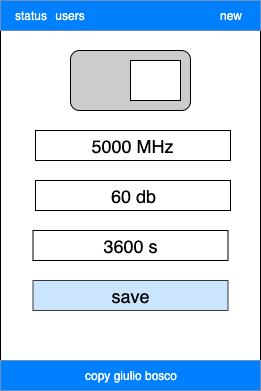

The diagram above was exported from draw.io. Its source (the exported page's mxGraphModel, read from the mxfile embedded in the PNG):
<mxGraphModel dx="1106" dy="812" grid="1" gridSize="10" guides="1" tooltips="1" connect="1" arrows="1" fold="1" page="1" pageScale="1" pageWidth="827" pageHeight="1169" math="0" shadow="0">
  <root>
    <mxCell id="0" />
    <mxCell id="1" parent="0" />
    <mxCell id="OrUlWP8DD7w1MImiYbqn-1" value="" style="rounded=0;whiteSpace=wrap;html=1;" vertex="1" parent="1">
      <mxGeometry x="20" y="20" width="260" height="390" as="geometry" />
    </mxCell>
    <mxCell id="OrUlWP8DD7w1MImiYbqn-2" value="" style="rounded=0;whiteSpace=wrap;html=1;fillColor=#007FFF;strokeColor=#6c8ebf;" vertex="1" parent="1">
      <mxGeometry x="20" y="20" width="260" height="30" as="geometry" />
    </mxCell>
    <mxCell id="OrUlWP8DD7w1MImiYbqn-8" value="&lt;font color=&quot;#ffffff&quot;&gt;copy giulio bosco&lt;/font&gt;" style="rounded=0;whiteSpace=wrap;html=1;fillColor=#007FFF;strokeColor=#6c8ebf;" vertex="1" parent="1">
      <mxGeometry x="20" y="380" width="260" height="30" as="geometry" />
    </mxCell>
    <mxCell id="OrUlWP8DD7w1MImiYbqn-9" value="&lt;font color=&quot;#ffffff&quot;&gt;status&lt;/font&gt;" style="text;html=1;strokeColor=none;fillColor=none;align=center;verticalAlign=middle;whiteSpace=wrap;rounded=0;" vertex="1" parent="1">
      <mxGeometry x="30" y="25" width="40" height="20" as="geometry" />
    </mxCell>
    <mxCell id="OrUlWP8DD7w1MImiYbqn-10" value="&lt;font color=&quot;#ffffff&quot;&gt;users&lt;/font&gt;" style="text;html=1;strokeColor=none;fillColor=none;align=center;verticalAlign=middle;whiteSpace=wrap;rounded=0;" vertex="1" parent="1">
      <mxGeometry x="70" y="25" width="40" height="20" as="geometry" />
    </mxCell>
    <mxCell id="OrUlWP8DD7w1MImiYbqn-11" value="&lt;font color=&quot;#ffffff&quot;&gt;new&lt;/font&gt;" style="text;html=1;strokeColor=none;fillColor=none;align=center;verticalAlign=middle;whiteSpace=wrap;rounded=0;" vertex="1" parent="1">
      <mxGeometry x="230" y="25" width="40" height="20" as="geometry" />
    </mxCell>
    <mxCell id="OrUlWP8DD7w1MImiYbqn-17" value="" style="rounded=1;whiteSpace=wrap;html=1;fillColor=#CCCCCC;" vertex="1" parent="1">
      <mxGeometry x="90" y="70" width="120" height="60" as="geometry" />
    </mxCell>
    <mxCell id="OrUlWP8DD7w1MImiYbqn-18" value="" style="rounded=0;whiteSpace=wrap;html=1;" vertex="1" parent="1">
      <mxGeometry x="150" y="80" width="50" height="40" as="geometry" />
    </mxCell>
    <mxCell id="OrUlWP8DD7w1MImiYbqn-19" value="&lt;font style=&quot;font-size: 18px&quot;&gt;5000 MHz&lt;/font&gt;" style="rounded=0;whiteSpace=wrap;html=1;" vertex="1" parent="1">
      <mxGeometry x="55" y="150" width="195" height="30" as="geometry" />
    </mxCell>
    <mxCell id="OrUlWP8DD7w1MImiYbqn-20" value="&lt;font style=&quot;font-size: 18px&quot;&gt;60 db&lt;/font&gt;" style="rounded=0;whiteSpace=wrap;html=1;" vertex="1" parent="1">
      <mxGeometry x="55" y="200" width="195" height="30" as="geometry" />
    </mxCell>
    <mxCell id="OrUlWP8DD7w1MImiYbqn-21" value="&lt;font style=&quot;font-size: 18px&quot;&gt;3600 s&lt;/font&gt;" style="rounded=0;whiteSpace=wrap;html=1;" vertex="1" parent="1">
      <mxGeometry x="52.5" y="250" width="195" height="30" as="geometry" />
    </mxCell>
    <mxCell id="OrUlWP8DD7w1MImiYbqn-22" value="&lt;font style=&quot;font-size: 18px&quot;&gt;save&lt;/font&gt;" style="rounded=0;whiteSpace=wrap;html=1;fillColor=#cce5ff;strokeColor=#36393d;" vertex="1" parent="1">
      <mxGeometry x="52.5" y="300" width="195" height="30" as="geometry" />
    </mxCell>
  </root>
</mxGraphModel>